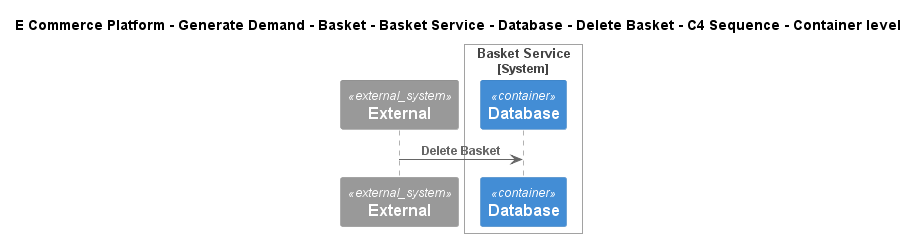

The diagram above was rendered by PlantUML. Its source (embedded in the PNG):
@startuml
!include ..\..\..\..\..\..\..\..\..\.c4s\C4_Sequence.puml
SHOW_FOOT_BOXES()

title E Commerce Platform - Generate Demand - Basket - Basket Service - Database - Delete Basket - C4 Sequence - Container level

System_Ext(C4InterFlow.SoftwareSystems.ExternalSystem, "External", "")

System_Boundary(ECommercePlatform.GenerateDemand.Basket.SoftwareSystems.BasketService, "Basket Service")
    ContainerDb(ECommercePlatform.GenerateDemand.Basket.SoftwareSystems.BasketService.Containers.Database, "Database", "", "")
Boundary_End()

Rel(C4InterFlow.SoftwareSystems.ExternalSystem, ECommercePlatform.GenerateDemand.Basket.SoftwareSystems.BasketService.Containers.Database, "Delete Basket")


@enduml